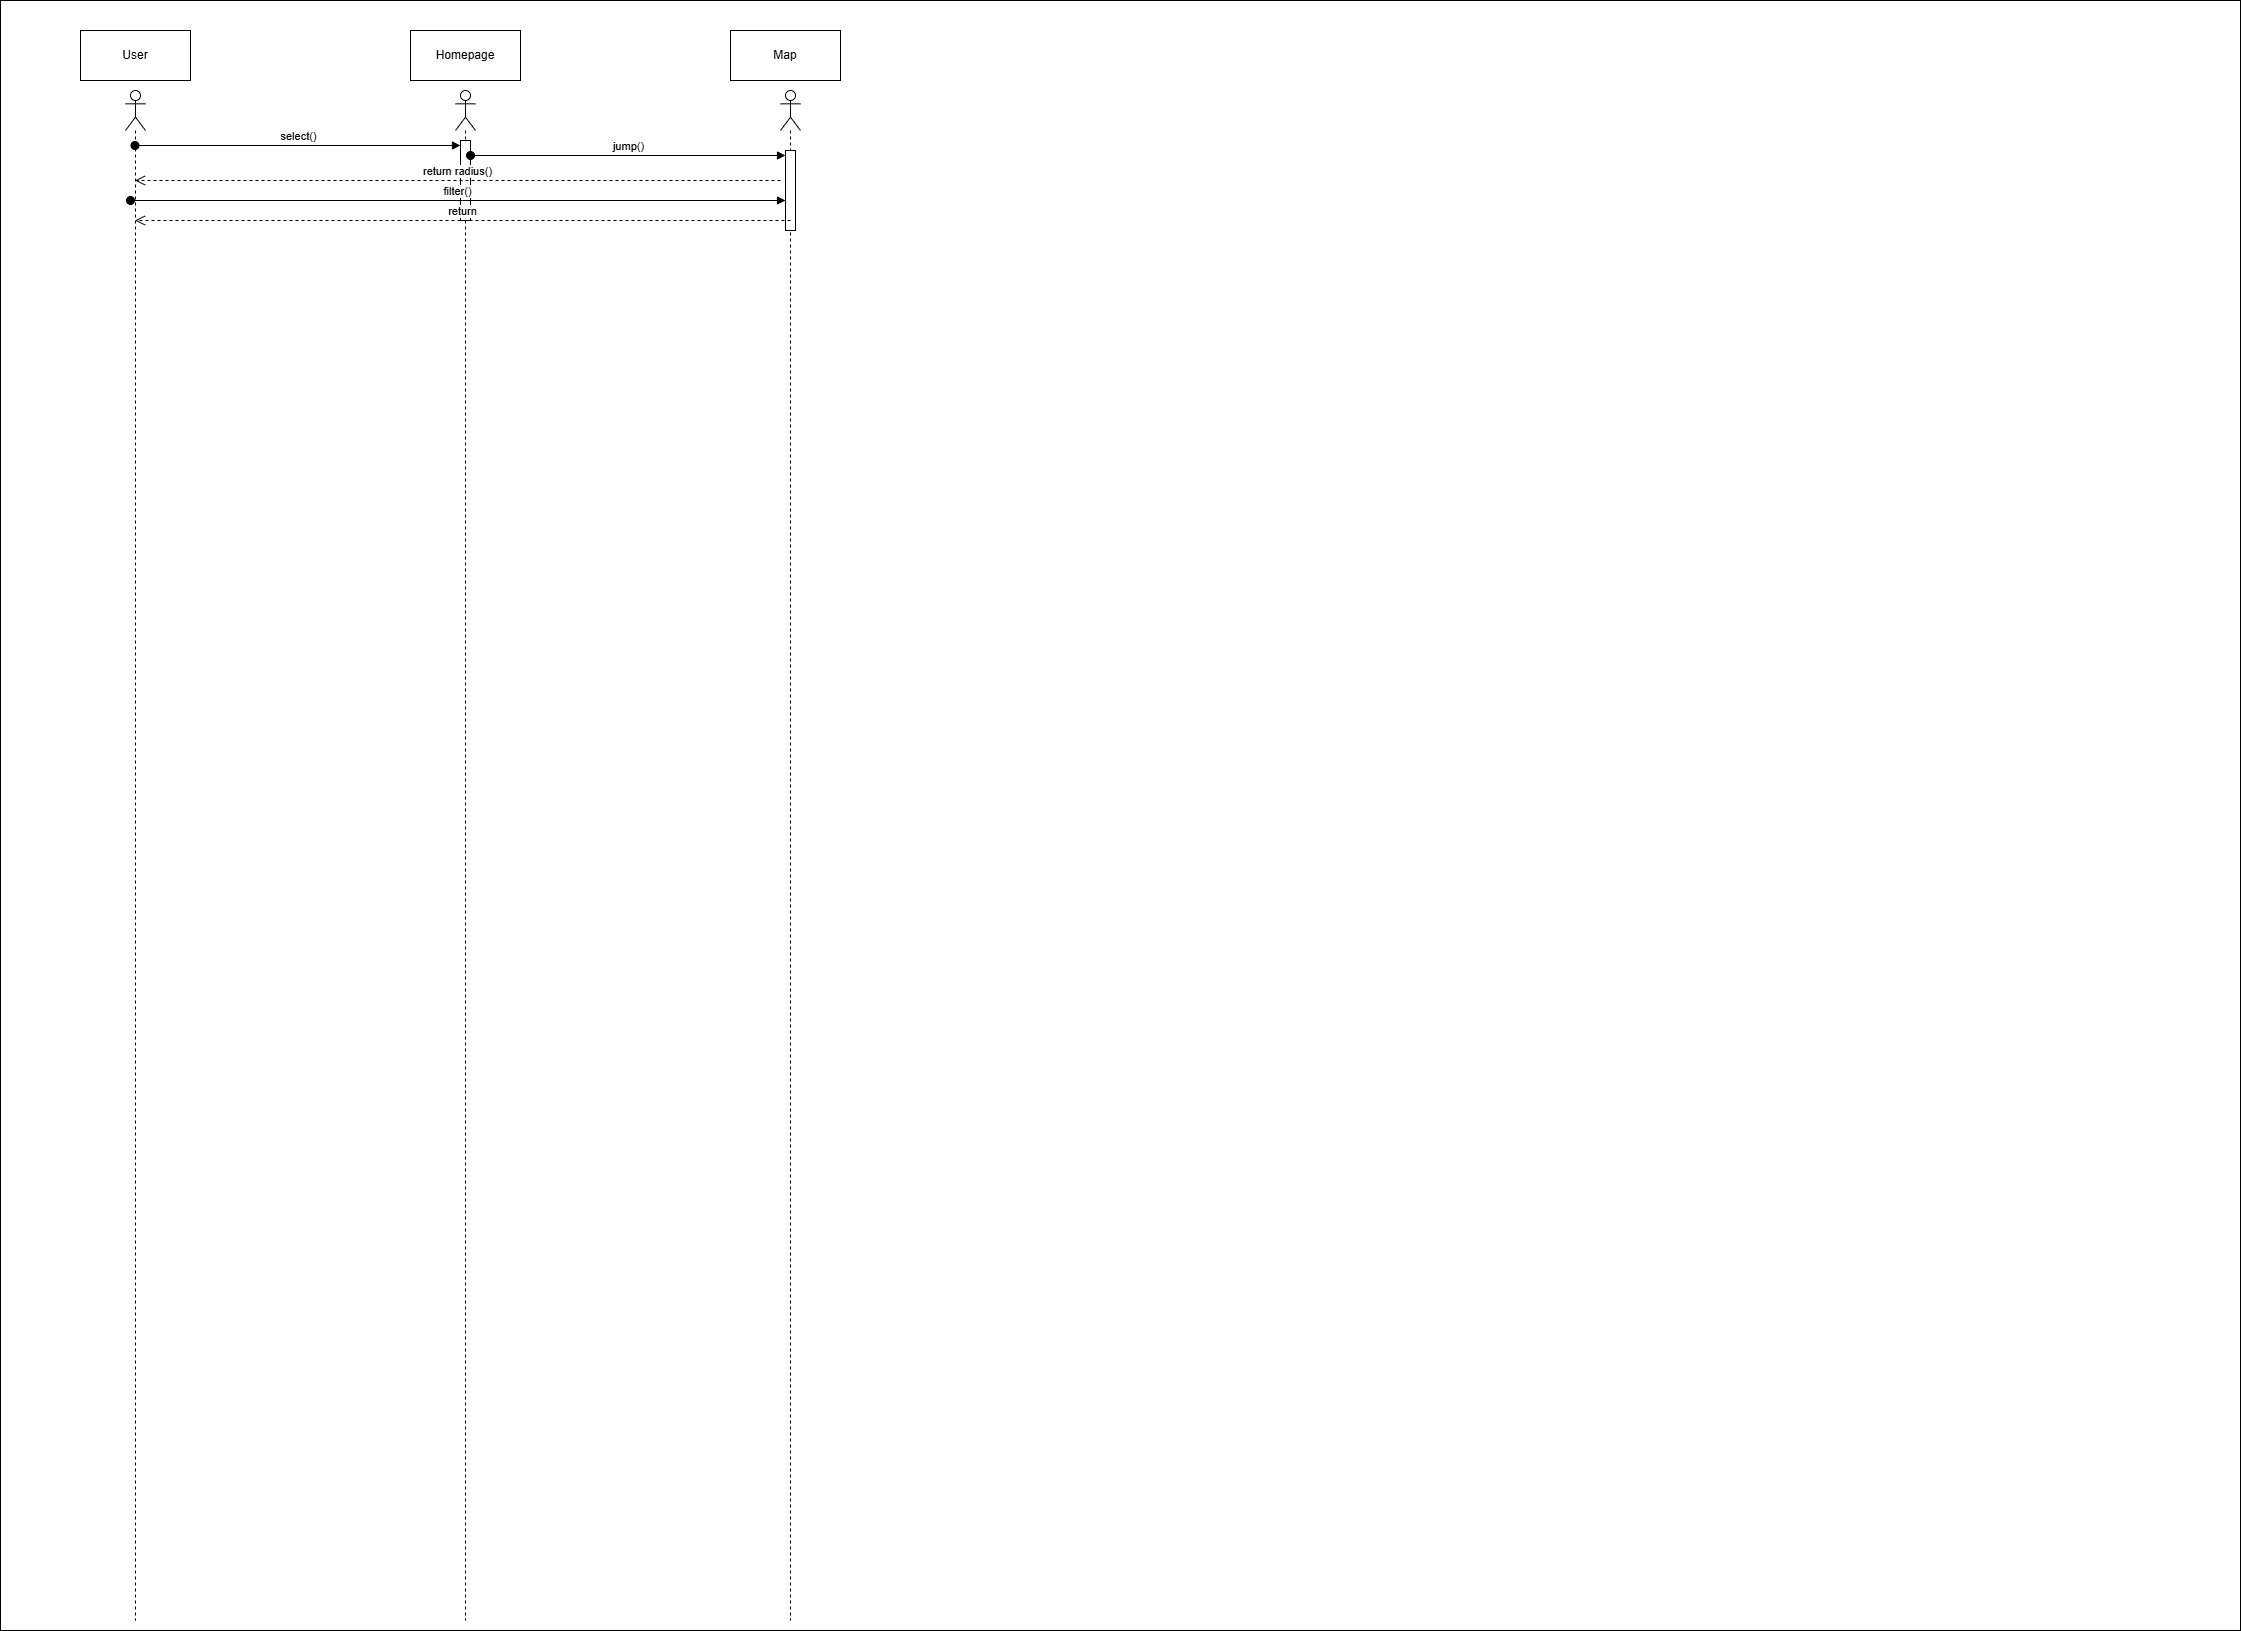

The diagram above was exported from draw.io. Its source (the exported page's mxGraphModel, read from the mxfile embedded in the PNG):
<mxGraphModel dx="2605" dy="2505" grid="1" gridSize="10" guides="1" tooltips="1" connect="1" arrows="1" fold="1" page="1" pageScale="1" pageWidth="850" pageHeight="1100" math="0" shadow="0">
  <root>
    <mxCell id="0" />
    <mxCell id="1" parent="0" />
    <mxCell id="3lzzB4r70VzlBHpCCm0B-2" value="" style="rounded=0;whiteSpace=wrap;html=1;" vertex="1" parent="1">
      <mxGeometry x="350" y="-310" width="2240" height="1630" as="geometry" />
    </mxCell>
    <mxCell id="3lzzB4r70VzlBHpCCm0B-3" value="User" style="html=1;whiteSpace=wrap;" vertex="1" parent="1">
      <mxGeometry x="430" y="-280" width="110" height="50" as="geometry" />
    </mxCell>
    <mxCell id="3lzzB4r70VzlBHpCCm0B-4" value="Homepage" style="html=1;whiteSpace=wrap;" vertex="1" parent="1">
      <mxGeometry x="760" y="-280" width="110" height="50" as="geometry" />
    </mxCell>
    <mxCell id="3lzzB4r70VzlBHpCCm0B-5" value="" style="shape=umlLifeline;perimeter=lifelinePerimeter;whiteSpace=wrap;html=1;container=1;dropTarget=0;collapsible=0;recursiveResize=0;outlineConnect=0;portConstraint=eastwest;newEdgeStyle={&quot;curved&quot;:0,&quot;rounded&quot;:0};participant=umlActor;" vertex="1" parent="1">
      <mxGeometry x="475" y="-220" width="20" height="1530" as="geometry" />
    </mxCell>
    <mxCell id="3lzzB4r70VzlBHpCCm0B-6" value="" style="shape=umlLifeline;perimeter=lifelinePerimeter;whiteSpace=wrap;html=1;container=1;dropTarget=0;collapsible=0;recursiveResize=0;outlineConnect=0;portConstraint=eastwest;newEdgeStyle={&quot;curved&quot;:0,&quot;rounded&quot;:0};participant=umlActor;" vertex="1" parent="1">
      <mxGeometry x="805" y="-220" width="20" height="1530" as="geometry" />
    </mxCell>
    <mxCell id="3lzzB4r70VzlBHpCCm0B-7" value="" style="html=1;points=[[0,0,0,0,5],[0,1,0,0,-5],[1,0,0,0,5],[1,1,0,0,-5]];perimeter=orthogonalPerimeter;outlineConnect=0;targetShapes=umlLifeline;portConstraint=eastwest;newEdgeStyle={&quot;curved&quot;:0,&quot;rounded&quot;:0};" vertex="1" parent="3lzzB4r70VzlBHpCCm0B-6">
      <mxGeometry x="5" y="50" width="10" height="80" as="geometry" />
    </mxCell>
    <mxCell id="3lzzB4r70VzlBHpCCm0B-8" value="select()" style="html=1;verticalAlign=bottom;startArrow=oval;endArrow=block;startSize=8;curved=0;rounded=0;entryX=0;entryY=0;entryDx=0;entryDy=5;" edge="1" parent="1" source="3lzzB4r70VzlBHpCCm0B-5" target="3lzzB4r70VzlBHpCCm0B-7">
      <mxGeometry relative="1" as="geometry">
        <mxPoint x="710" y="-165" as="sourcePoint" />
      </mxGeometry>
    </mxCell>
    <mxCell id="3lzzB4r70VzlBHpCCm0B-9" value="Map" style="html=1;whiteSpace=wrap;" vertex="1" parent="1">
      <mxGeometry x="1080" y="-280" width="110" height="50" as="geometry" />
    </mxCell>
    <mxCell id="3lzzB4r70VzlBHpCCm0B-10" value="" style="shape=umlLifeline;perimeter=lifelinePerimeter;whiteSpace=wrap;html=1;container=1;dropTarget=0;collapsible=0;recursiveResize=0;outlineConnect=0;portConstraint=eastwest;newEdgeStyle={&quot;curved&quot;:0,&quot;rounded&quot;:0};participant=umlActor;" vertex="1" parent="1">
      <mxGeometry x="1130" y="-220" width="20" height="1530" as="geometry" />
    </mxCell>
    <mxCell id="3lzzB4r70VzlBHpCCm0B-11" value="" style="html=1;points=[[0,0,0,0,5],[0,1,0,0,-5],[1,0,0,0,5],[1,1,0,0,-5]];perimeter=orthogonalPerimeter;outlineConnect=0;targetShapes=umlLifeline;portConstraint=eastwest;newEdgeStyle={&quot;curved&quot;:0,&quot;rounded&quot;:0};" vertex="1" parent="3lzzB4r70VzlBHpCCm0B-10">
      <mxGeometry x="5" y="60" width="10" height="80" as="geometry" />
    </mxCell>
    <mxCell id="3lzzB4r70VzlBHpCCm0B-12" value="jump()" style="html=1;verticalAlign=bottom;startArrow=oval;endArrow=block;startSize=8;curved=0;rounded=0;entryX=0;entryY=0;entryDx=0;entryDy=5;" edge="1" parent="1" source="3lzzB4r70VzlBHpCCm0B-7" target="3lzzB4r70VzlBHpCCm0B-11">
      <mxGeometry relative="1" as="geometry">
        <mxPoint x="1020" y="-135" as="sourcePoint" />
      </mxGeometry>
    </mxCell>
    <mxCell id="3lzzB4r70VzlBHpCCm0B-13" value="return radius()" style="html=1;verticalAlign=bottom;endArrow=open;dashed=1;endSize=8;curved=0;rounded=0;" edge="1" parent="1" target="3lzzB4r70VzlBHpCCm0B-5">
      <mxGeometry relative="1" as="geometry">
        <mxPoint x="1129.9999999999998" y="-130" as="sourcePoint" />
        <mxPoint x="814.9999999999998" y="-130" as="targetPoint" />
      </mxGeometry>
    </mxCell>
    <mxCell id="3lzzB4r70VzlBHpCCm0B-14" value="filter()" style="html=1;verticalAlign=bottom;startArrow=oval;startFill=1;endArrow=block;startSize=8;curved=0;rounded=0;" edge="1" parent="1">
      <mxGeometry width="60" relative="1" as="geometry">
        <mxPoint x="480" y="-110" as="sourcePoint" />
        <mxPoint x="1134.9999999999998" y="-110" as="targetPoint" />
      </mxGeometry>
    </mxCell>
    <mxCell id="3lzzB4r70VzlBHpCCm0B-15" value="return" style="html=1;verticalAlign=bottom;endArrow=open;dashed=1;endSize=8;curved=0;rounded=0;" edge="1" parent="1" target="3lzzB4r70VzlBHpCCm0B-5">
      <mxGeometry relative="1" as="geometry">
        <mxPoint x="1140" y="-90" as="sourcePoint" />
        <mxPoint x="1060" y="-90" as="targetPoint" />
      </mxGeometry>
    </mxCell>
  </root>
</mxGraphModel>